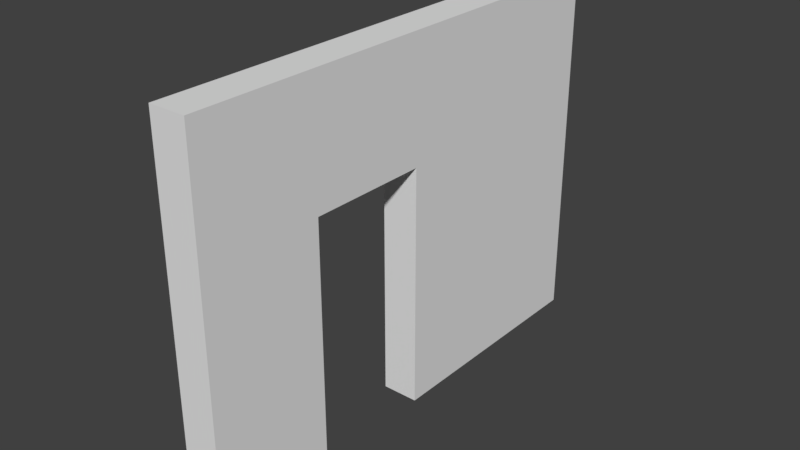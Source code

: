 # Source: SM_Wall_Door_4x3x0.25.blend  (saved by Blender 2.78.0; exported with 4.5.12 LTS)
import bpy
from mathutils import Matrix  # noqa: F401  (used for matrix-valued properties, if any)

bpy.ops.wm.read_factory_settings(use_empty=True)
scene = bpy.context.scene
scene.name = 'Scene'

# ---- collections
col_collection_1 = bpy.data.collections.new('Collection 1'); scene.collection.children.link(col_collection_1)

# ---- world
world_world = bpy.data.worlds.new('World'); scene.world = world_world
world_world.color = (0.05088, 0.05088, 0.05088)
world_world.use_sun_shadow = False
world_world.sun_shadow_jitter_overblur = 0.0
world_world.cycles.sampling_method = 'MANUAL'

# ---- meshes
me_vert = bpy.data.meshes.new('Vert')
me_vert.from_pydata([(0.0, 0.0, 0.0), (0.0, 1.0, 0.0), (2.0, 1.0, 0.0), (2.0, 2.0, 0.0), (0.0, 2.0, 0.0), (0.0, 4.0, 0.0), (3.0, 4.0, 0.0), (3.0, 0.0, 0.0), (0.0, 0.0, 0.25), (0.0, 1.0, 0.25), (2.0, 1.0, 0.25), (2.0, 2.0, 0.25), (0.0, 2.0, 0.25), (0.0, 4.0, 0.25), (3.0, 4.0, 0.25), (3.0, 0.0, 0.25)], [], [(0, 1, 2, 3, 4, 5, 6, 7), (8, 15, 14, 13, 12, 11, 10, 9), (1, 0, 8, 9), (0, 7, 15, 8), (6, 5, 13, 14), (4, 3, 11, 12), (2, 1, 9, 10), (7, 6, 14, 15), (5, 4, 12, 13), (3, 2, 10, 11)])
me_vert.use_remesh_preserve_volume = False
me_vert.use_remesh_preserve_attributes = False
me_vert.use_mirror_vertex_groups = False
me_vert.update()

# ---- objects
ob_sm_wall_door_4x3x0_25 = bpy.data.objects.new('SM_Wall_Door_4x3x0.25', me_vert)

# ---- transforms, parenting, visibility, modifiers, constraints
ob_sm_wall_door_4x3x0_25.location = (0.0, 0.0, 0.0)
ob_sm_wall_door_4x3x0_25.rotation_euler = (0.0, -1.571, 0.0)
ob_sm_wall_door_4x3x0_25.scale = (1.0, 1.0, 1.2)
ob_sm_wall_door_4x3x0_25.lineart.crease_threshold = 0.0

# ---- collection membership
col_collection_1.objects.link(ob_sm_wall_door_4x3x0_25)

# ---- scene / render settings (as saved in the file)
scene.frame_start = 1; scene.frame_end = 250; scene.frame_set(1)
scene.render.engine = 'CYCLES'
scene.render.resolution_percentage = 50
scene.render.dither_intensity = 0.0
scene.cycles.use_denoising = False
scene.cycles.samples = 128
scene.cycles.sampling_pattern = 'TABULATED_SOBOL'
scene.cycles.light_sampling_threshold = 0.0
scene.cycles.use_adaptive_sampling = False
scene.cycles.use_light_tree = False
scene.cycles.blur_glossy = 0.0
scene.cycles.sample_clamp_indirect = 0.0
scene.view_settings.view_transform = 'Standard'
bpy.context.view_layer.update()

# ---- added for rendering (the .blend has no active camera and no usable light): camera, sun
cam_auto = bpy.data.cameras.new('AutoCamera')
cam_auto.lens = 50.0
cam_auto.sensor_width = 36.0
cam_auto.clip_end = 1000.0
ob_auto_camera = bpy.data.objects.new('AutoCamera', cam_auto)
scene.collection.objects.link(ob_auto_camera)
ob_auto_camera.location = (4.48444, -3.56133, 5.20755)
ob_auto_camera.rotation_euler = (1.09748, -7.21219e-08, 0.694738)
scene.camera = ob_auto_camera
light_auto_sun = bpy.data.lights.new('AutoSun', 'SUN')
light_auto_sun.energy = 3.0
light_auto_sun.angle = 0.0523599
ob_auto_sun = bpy.data.objects.new('AutoSun', light_auto_sun)
scene.collection.objects.link(ob_auto_sun)
ob_auto_sun.rotation_euler = (0.872665, 0.174533, 0.523599)
bpy.context.view_layer.update()
